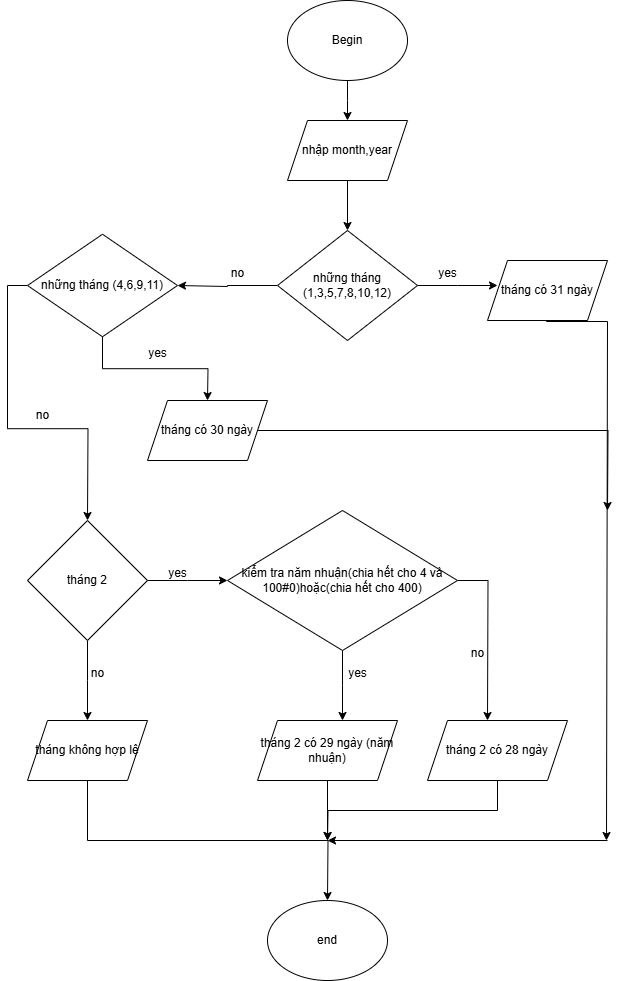

The diagram above was exported from draw.io. Its source (the exported page's mxGraphModel, read from the mxfile embedded in the PNG):
<mxGraphModel dx="1613" dy="502" grid="1" gridSize="10" guides="1" tooltips="1" connect="1" arrows="1" fold="1" page="1" pageScale="1" pageWidth="827" pageHeight="1169" math="0" shadow="0">
  <root>
    <mxCell id="0" />
    <mxCell id="1" parent="0" />
    <mxCell id="5Rk7XhG4Emg5n0M3h7e--3" style="edgeStyle=orthogonalEdgeStyle;rounded=0;orthogonalLoop=1;jettySize=auto;html=1;exitX=0.5;exitY=1;exitDx=0;exitDy=0;entryX=0.5;entryY=0;entryDx=0;entryDy=0;" edge="1" parent="1" source="5Rk7XhG4Emg5n0M3h7e--1">
      <mxGeometry relative="1" as="geometry">
        <mxPoint x="340" y="200" as="targetPoint" />
      </mxGeometry>
    </mxCell>
    <mxCell id="5Rk7XhG4Emg5n0M3h7e--1" value="Begin" style="ellipse;whiteSpace=wrap;html=1;" vertex="1" parent="1">
      <mxGeometry x="280" y="80" width="120" height="80" as="geometry" />
    </mxCell>
    <mxCell id="5Rk7XhG4Emg5n0M3h7e--7" style="edgeStyle=orthogonalEdgeStyle;rounded=0;orthogonalLoop=1;jettySize=auto;html=1;exitX=0.5;exitY=1;exitDx=0;exitDy=0;entryX=0.5;entryY=0;entryDx=0;entryDy=0;" edge="1" parent="1" source="5Rk7XhG4Emg5n0M3h7e--4" target="5Rk7XhG4Emg5n0M3h7e--6">
      <mxGeometry relative="1" as="geometry" />
    </mxCell>
    <mxCell id="5Rk7XhG4Emg5n0M3h7e--4" value="nhập month,year" style="shape=parallelogram;perimeter=parallelogramPerimeter;whiteSpace=wrap;html=1;fixedSize=1;" vertex="1" parent="1">
      <mxGeometry x="280" y="200" width="120" height="60" as="geometry" />
    </mxCell>
    <mxCell id="5Rk7XhG4Emg5n0M3h7e--8" style="edgeStyle=orthogonalEdgeStyle;rounded=0;orthogonalLoop=1;jettySize=auto;html=1;exitX=0;exitY=0.5;exitDx=0;exitDy=0;" edge="1" parent="1" source="5Rk7XhG4Emg5n0M3h7e--6">
      <mxGeometry relative="1" as="geometry">
        <mxPoint x="170" y="365" as="targetPoint" />
        <Array as="points">
          <mxPoint x="220" y="365" />
          <mxPoint x="220" y="366" />
        </Array>
      </mxGeometry>
    </mxCell>
    <mxCell id="5Rk7XhG4Emg5n0M3h7e--9" style="edgeStyle=orthogonalEdgeStyle;rounded=0;orthogonalLoop=1;jettySize=auto;html=1;exitX=1;exitY=0.5;exitDx=0;exitDy=0;" edge="1" parent="1" source="5Rk7XhG4Emg5n0M3h7e--6">
      <mxGeometry relative="1" as="geometry">
        <mxPoint x="490" y="365" as="targetPoint" />
      </mxGeometry>
    </mxCell>
    <mxCell id="5Rk7XhG4Emg5n0M3h7e--6" value="những tháng (1,3,5,7,8,10,12)" style="rhombus;whiteSpace=wrap;html=1;" vertex="1" parent="1">
      <mxGeometry x="270" y="310" width="140" height="110" as="geometry" />
    </mxCell>
    <mxCell id="5Rk7XhG4Emg5n0M3h7e--10" value="yes" style="text;html=1;align=center;verticalAlign=middle;resizable=0;points=[];autosize=1;strokeColor=none;fillColor=none;" vertex="1" parent="1">
      <mxGeometry x="420" y="338" width="40" height="30" as="geometry" />
    </mxCell>
    <mxCell id="5Rk7XhG4Emg5n0M3h7e--11" value="no" style="text;html=1;align=center;verticalAlign=middle;resizable=0;points=[];autosize=1;strokeColor=none;fillColor=none;" vertex="1" parent="1">
      <mxGeometry x="210" y="338" width="40" height="30" as="geometry" />
    </mxCell>
    <mxCell id="5Rk7XhG4Emg5n0M3h7e--32" style="edgeStyle=orthogonalEdgeStyle;rounded=0;orthogonalLoop=1;jettySize=auto;html=1;exitX=0.5;exitY=1;exitDx=0;exitDy=0;" edge="1" parent="1">
      <mxGeometry relative="1" as="geometry">
        <mxPoint x="599" y="920" as="targetPoint" />
        <mxPoint x="539" y="400" as="sourcePoint" />
        <Array as="points">
          <mxPoint x="539" y="401" />
          <mxPoint x="600" y="401" />
        </Array>
      </mxGeometry>
    </mxCell>
    <mxCell id="5Rk7XhG4Emg5n0M3h7e--12" value="tháng có 31 ngày" style="shape=parallelogram;perimeter=parallelogramPerimeter;whiteSpace=wrap;html=1;fixedSize=1;" vertex="1" parent="1">
      <mxGeometry x="480" y="340" width="120" height="60" as="geometry" />
    </mxCell>
    <mxCell id="5Rk7XhG4Emg5n0M3h7e--14" style="edgeStyle=orthogonalEdgeStyle;rounded=0;orthogonalLoop=1;jettySize=auto;html=1;exitX=0.5;exitY=1;exitDx=0;exitDy=0;" edge="1" parent="1" source="5Rk7XhG4Emg5n0M3h7e--13">
      <mxGeometry relative="1" as="geometry">
        <mxPoint x="200" y="480" as="targetPoint" />
      </mxGeometry>
    </mxCell>
    <mxCell id="5Rk7XhG4Emg5n0M3h7e--15" style="edgeStyle=orthogonalEdgeStyle;rounded=0;orthogonalLoop=1;jettySize=auto;html=1;exitX=0;exitY=0.5;exitDx=0;exitDy=0;" edge="1" parent="1" source="5Rk7XhG4Emg5n0M3h7e--13">
      <mxGeometry relative="1" as="geometry">
        <mxPoint x="80" y="600" as="targetPoint" />
      </mxGeometry>
    </mxCell>
    <mxCell id="5Rk7XhG4Emg5n0M3h7e--13" value="những tháng (4,6,9,11)" style="rhombus;whiteSpace=wrap;html=1;" vertex="1" parent="1">
      <mxGeometry x="20" y="313.75" width="150" height="102.5" as="geometry" />
    </mxCell>
    <mxCell id="5Rk7XhG4Emg5n0M3h7e--16" value="yes" style="text;html=1;align=center;verticalAlign=middle;resizable=0;points=[];autosize=1;strokeColor=none;fillColor=none;" vertex="1" parent="1">
      <mxGeometry x="130" y="418" width="40" height="30" as="geometry" />
    </mxCell>
    <mxCell id="5Rk7XhG4Emg5n0M3h7e--33" style="edgeStyle=orthogonalEdgeStyle;rounded=0;orthogonalLoop=1;jettySize=auto;html=1;exitX=1;exitY=0.5;exitDx=0;exitDy=0;" edge="1" parent="1" source="5Rk7XhG4Emg5n0M3h7e--17">
      <mxGeometry relative="1" as="geometry">
        <mxPoint x="600" y="590" as="targetPoint" />
      </mxGeometry>
    </mxCell>
    <mxCell id="5Rk7XhG4Emg5n0M3h7e--17" value="tháng có 30 ngày" style="shape=parallelogram;perimeter=parallelogramPerimeter;whiteSpace=wrap;html=1;fixedSize=1;" vertex="1" parent="1">
      <mxGeometry x="140" y="480" width="120" height="60" as="geometry" />
    </mxCell>
    <mxCell id="5Rk7XhG4Emg5n0M3h7e--18" value="no" style="text;html=1;align=center;verticalAlign=middle;resizable=0;points=[];autosize=1;strokeColor=none;fillColor=none;" vertex="1" parent="1">
      <mxGeometry x="15" y="480" width="40" height="30" as="geometry" />
    </mxCell>
    <mxCell id="5Rk7XhG4Emg5n0M3h7e--20" style="edgeStyle=orthogonalEdgeStyle;rounded=0;orthogonalLoop=1;jettySize=auto;html=1;exitX=1;exitY=0.5;exitDx=0;exitDy=0;" edge="1" parent="1" source="5Rk7XhG4Emg5n0M3h7e--19">
      <mxGeometry relative="1" as="geometry">
        <mxPoint x="220" y="660" as="targetPoint" />
      </mxGeometry>
    </mxCell>
    <mxCell id="5Rk7XhG4Emg5n0M3h7e--21" style="edgeStyle=orthogonalEdgeStyle;rounded=0;orthogonalLoop=1;jettySize=auto;html=1;exitX=0.5;exitY=1;exitDx=0;exitDy=0;" edge="1" parent="1" source="5Rk7XhG4Emg5n0M3h7e--19">
      <mxGeometry relative="1" as="geometry">
        <mxPoint x="80" y="800" as="targetPoint" />
      </mxGeometry>
    </mxCell>
    <mxCell id="5Rk7XhG4Emg5n0M3h7e--19" value="tháng 2" style="rhombus;whiteSpace=wrap;html=1;" vertex="1" parent="1">
      <mxGeometry x="20" y="600" width="120" height="120" as="geometry" />
    </mxCell>
    <mxCell id="5Rk7XhG4Emg5n0M3h7e--22" value="yes" style="text;html=1;align=center;verticalAlign=middle;resizable=0;points=[];autosize=1;strokeColor=none;fillColor=none;" vertex="1" parent="1">
      <mxGeometry x="150" y="638" width="40" height="30" as="geometry" />
    </mxCell>
    <mxCell id="5Rk7XhG4Emg5n0M3h7e--23" value="no" style="text;html=1;align=center;verticalAlign=middle;resizable=0;points=[];autosize=1;strokeColor=none;fillColor=none;" vertex="1" parent="1">
      <mxGeometry x="70" y="738" width="40" height="30" as="geometry" />
    </mxCell>
    <mxCell id="5Rk7XhG4Emg5n0M3h7e--26" style="edgeStyle=orthogonalEdgeStyle;rounded=0;orthogonalLoop=1;jettySize=auto;html=1;exitX=0.5;exitY=1;exitDx=0;exitDy=0;" edge="1" parent="1" source="5Rk7XhG4Emg5n0M3h7e--24">
      <mxGeometry relative="1" as="geometry">
        <mxPoint x="335" y="800" as="targetPoint" />
      </mxGeometry>
    </mxCell>
    <mxCell id="5Rk7XhG4Emg5n0M3h7e--27" style="edgeStyle=orthogonalEdgeStyle;rounded=0;orthogonalLoop=1;jettySize=auto;html=1;exitX=1;exitY=0.5;exitDx=0;exitDy=0;" edge="1" parent="1" source="5Rk7XhG4Emg5n0M3h7e--24">
      <mxGeometry relative="1" as="geometry">
        <mxPoint x="480" y="800" as="targetPoint" />
      </mxGeometry>
    </mxCell>
    <mxCell id="5Rk7XhG4Emg5n0M3h7e--24" value="kiểm tra năm nhuận(chia hết cho 4 và 100#0)hoặc(chia hết cho 400)" style="rhombus;whiteSpace=wrap;html=1;" vertex="1" parent="1">
      <mxGeometry x="220" y="590" width="230" height="140" as="geometry" />
    </mxCell>
    <mxCell id="5Rk7XhG4Emg5n0M3h7e--35" style="edgeStyle=orthogonalEdgeStyle;rounded=0;orthogonalLoop=1;jettySize=auto;html=1;exitX=0.5;exitY=1;exitDx=0;exitDy=0;" edge="1" parent="1" source="5Rk7XhG4Emg5n0M3h7e--25">
      <mxGeometry relative="1" as="geometry">
        <mxPoint x="320" y="980" as="targetPoint" />
      </mxGeometry>
    </mxCell>
    <mxCell id="5Rk7XhG4Emg5n0M3h7e--25" value="tháng không hợp lệ" style="shape=parallelogram;perimeter=parallelogramPerimeter;whiteSpace=wrap;html=1;fixedSize=1;" vertex="1" parent="1">
      <mxGeometry x="20" y="800" width="120" height="60" as="geometry" />
    </mxCell>
    <mxCell id="5Rk7XhG4Emg5n0M3h7e--28" value="yes" style="text;html=1;align=center;verticalAlign=middle;resizable=0;points=[];autosize=1;strokeColor=none;fillColor=none;" vertex="1" parent="1">
      <mxGeometry x="330" y="738" width="40" height="30" as="geometry" />
    </mxCell>
    <mxCell id="5Rk7XhG4Emg5n0M3h7e--29" value="no" style="text;html=1;align=center;verticalAlign=middle;resizable=0;points=[];autosize=1;strokeColor=none;fillColor=none;" vertex="1" parent="1">
      <mxGeometry x="450" y="718" width="40" height="30" as="geometry" />
    </mxCell>
    <mxCell id="5Rk7XhG4Emg5n0M3h7e--36" style="edgeStyle=orthogonalEdgeStyle;rounded=0;orthogonalLoop=1;jettySize=auto;html=1;exitX=0.5;exitY=1;exitDx=0;exitDy=0;" edge="1" parent="1" source="5Rk7XhG4Emg5n0M3h7e--30">
      <mxGeometry relative="1" as="geometry">
        <mxPoint x="320" y="920" as="targetPoint" />
      </mxGeometry>
    </mxCell>
    <mxCell id="5Rk7XhG4Emg5n0M3h7e--30" value="tháng 2 có 29 ngày (năm nhuận)" style="shape=parallelogram;perimeter=parallelogramPerimeter;whiteSpace=wrap;html=1;fixedSize=1;" vertex="1" parent="1">
      <mxGeometry x="250" y="800" width="140" height="60" as="geometry" />
    </mxCell>
    <mxCell id="5Rk7XhG4Emg5n0M3h7e--37" style="edgeStyle=orthogonalEdgeStyle;rounded=0;orthogonalLoop=1;jettySize=auto;html=1;exitX=0.5;exitY=1;exitDx=0;exitDy=0;" edge="1" parent="1" source="5Rk7XhG4Emg5n0M3h7e--31">
      <mxGeometry relative="1" as="geometry">
        <mxPoint x="320" y="920" as="targetPoint" />
      </mxGeometry>
    </mxCell>
    <mxCell id="5Rk7XhG4Emg5n0M3h7e--31" value="tháng 2 có 28 ngày" style="shape=parallelogram;perimeter=parallelogramPerimeter;whiteSpace=wrap;html=1;fixedSize=1;" vertex="1" parent="1">
      <mxGeometry x="420" y="800" width="140" height="60" as="geometry" />
    </mxCell>
    <mxCell id="5Rk7XhG4Emg5n0M3h7e--34" value="" style="endArrow=classic;html=1;rounded=0;" edge="1" parent="1">
      <mxGeometry width="50" height="50" relative="1" as="geometry">
        <mxPoint x="600" y="920" as="sourcePoint" />
        <mxPoint x="320" y="920" as="targetPoint" />
      </mxGeometry>
    </mxCell>
    <mxCell id="5Rk7XhG4Emg5n0M3h7e--38" value="end" style="ellipse;whiteSpace=wrap;html=1;" vertex="1" parent="1">
      <mxGeometry x="260" y="980" width="120" height="80" as="geometry" />
    </mxCell>
  </root>
</mxGraphModel>